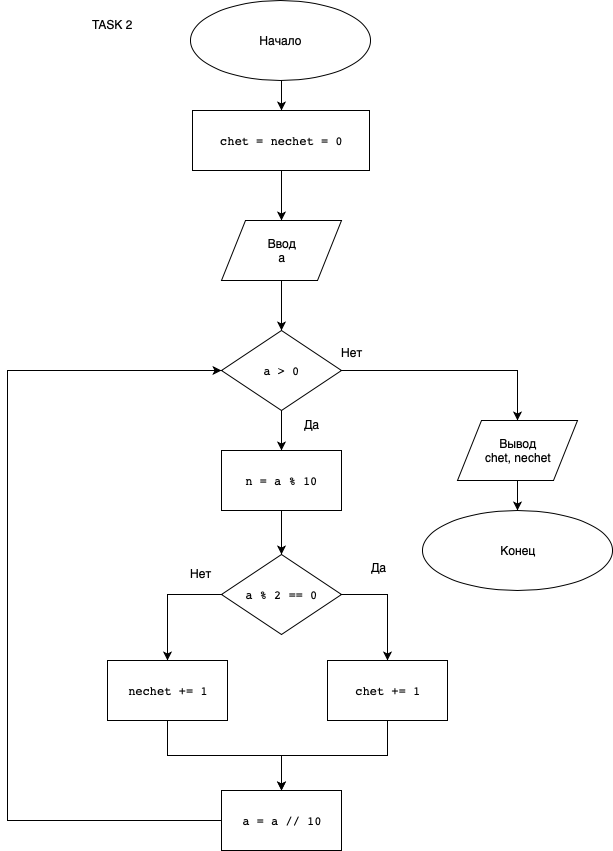

The diagram above was exported from draw.io. Its source (the exported page's mxGraphModel, read from the mxfile embedded in the PNG):
<mxGraphModel dx="1398" dy="814" grid="1" gridSize="10" guides="1" tooltips="1" connect="1" arrows="1" fold="1" page="1" pageScale="1" pageWidth="827" pageHeight="1169" math="0" shadow="0">
  <root>
    <mxCell id="amgNwC-Lg6fFavLD3CQz-0" />
    <mxCell id="amgNwC-Lg6fFavLD3CQz-1" parent="amgNwC-Lg6fFavLD3CQz-0" />
    <mxCell id="amgNwC-Lg6fFavLD3CQz-4" style="edgeStyle=orthogonalEdgeStyle;rounded=0;orthogonalLoop=1;jettySize=auto;html=1;exitX=0.5;exitY=1;exitDx=0;exitDy=0;entryX=0.5;entryY=0;entryDx=0;entryDy=0;" parent="amgNwC-Lg6fFavLD3CQz-1" source="amgNwC-Lg6fFavLD3CQz-2" target="amgNwC-Lg6fFavLD3CQz-3" edge="1">
      <mxGeometry relative="1" as="geometry" />
    </mxCell>
    <mxCell id="amgNwC-Lg6fFavLD3CQz-2" value="Начало" style="ellipse;whiteSpace=wrap;html=1;" parent="amgNwC-Lg6fFavLD3CQz-1" vertex="1">
      <mxGeometry x="323" y="30" width="180" height="80" as="geometry" />
    </mxCell>
    <mxCell id="amgNwC-Lg6fFavLD3CQz-6" style="edgeStyle=orthogonalEdgeStyle;rounded=0;orthogonalLoop=1;jettySize=auto;html=1;exitX=0.5;exitY=1;exitDx=0;exitDy=0;entryX=0.5;entryY=0;entryDx=0;entryDy=0;" parent="amgNwC-Lg6fFavLD3CQz-1" source="amgNwC-Lg6fFavLD3CQz-3" target="amgNwC-Lg6fFavLD3CQz-5" edge="1">
      <mxGeometry relative="1" as="geometry" />
    </mxCell>
    <mxCell id="amgNwC-Lg6fFavLD3CQz-3" value="&lt;pre&gt;chet = nechet = &lt;span&gt;0&lt;/span&gt;&lt;/pre&gt;" style="rounded=0;whiteSpace=wrap;html=1;" parent="amgNwC-Lg6fFavLD3CQz-1" vertex="1">
      <mxGeometry x="325" y="140" width="177" height="60" as="geometry" />
    </mxCell>
    <mxCell id="amgNwC-Lg6fFavLD3CQz-8" style="edgeStyle=orthogonalEdgeStyle;rounded=0;orthogonalLoop=1;jettySize=auto;html=1;exitX=0.5;exitY=1;exitDx=0;exitDy=0;entryX=0.5;entryY=0;entryDx=0;entryDy=0;" parent="amgNwC-Lg6fFavLD3CQz-1" source="amgNwC-Lg6fFavLD3CQz-5" target="amgNwC-Lg6fFavLD3CQz-7" edge="1">
      <mxGeometry relative="1" as="geometry" />
    </mxCell>
    <mxCell id="amgNwC-Lg6fFavLD3CQz-5" value="Ввод&lt;br&gt;а&lt;br&gt;" style="shape=parallelogram;perimeter=parallelogramPerimeter;whiteSpace=wrap;html=1;" parent="amgNwC-Lg6fFavLD3CQz-1" vertex="1">
      <mxGeometry x="354" y="250" width="120" height="60" as="geometry" />
    </mxCell>
    <mxCell id="amgNwC-Lg6fFavLD3CQz-10" style="edgeStyle=orthogonalEdgeStyle;rounded=0;orthogonalLoop=1;jettySize=auto;html=1;exitX=0.5;exitY=1;exitDx=0;exitDy=0;entryX=0.5;entryY=0;entryDx=0;entryDy=0;" parent="amgNwC-Lg6fFavLD3CQz-1" source="amgNwC-Lg6fFavLD3CQz-7" target="amgNwC-Lg6fFavLD3CQz-9" edge="1">
      <mxGeometry relative="1" as="geometry" />
    </mxCell>
    <mxCell id="amgNwC-Lg6fFavLD3CQz-26" style="edgeStyle=orthogonalEdgeStyle;rounded=0;orthogonalLoop=1;jettySize=auto;html=1;exitX=1;exitY=0.5;exitDx=0;exitDy=0;" parent="amgNwC-Lg6fFavLD3CQz-1" source="amgNwC-Lg6fFavLD3CQz-7" target="amgNwC-Lg6fFavLD3CQz-24" edge="1">
      <mxGeometry relative="1" as="geometry" />
    </mxCell>
    <mxCell id="amgNwC-Lg6fFavLD3CQz-7" value="&lt;pre&gt;a &amp;gt; &lt;span&gt;0&lt;/span&gt;&lt;/pre&gt;" style="rhombus;whiteSpace=wrap;html=1;" parent="amgNwC-Lg6fFavLD3CQz-1" vertex="1">
      <mxGeometry x="354" y="360" width="120" height="80" as="geometry" />
    </mxCell>
    <mxCell id="amgNwC-Lg6fFavLD3CQz-12" style="edgeStyle=orthogonalEdgeStyle;rounded=0;orthogonalLoop=1;jettySize=auto;html=1;exitX=0.5;exitY=1;exitDx=0;exitDy=0;entryX=0.5;entryY=0;entryDx=0;entryDy=0;" parent="amgNwC-Lg6fFavLD3CQz-1" source="amgNwC-Lg6fFavLD3CQz-9" target="amgNwC-Lg6fFavLD3CQz-11" edge="1">
      <mxGeometry relative="1" as="geometry" />
    </mxCell>
    <mxCell id="amgNwC-Lg6fFavLD3CQz-9" value="&lt;pre&gt;n = a % &lt;span&gt;10&lt;/span&gt;&lt;/pre&gt;" style="rounded=0;whiteSpace=wrap;html=1;" parent="amgNwC-Lg6fFavLD3CQz-1" vertex="1">
      <mxGeometry x="354" y="480" width="120" height="60" as="geometry" />
    </mxCell>
    <mxCell id="amgNwC-Lg6fFavLD3CQz-14" style="edgeStyle=orthogonalEdgeStyle;rounded=0;orthogonalLoop=1;jettySize=auto;html=1;exitX=1;exitY=0.5;exitDx=0;exitDy=0;entryX=0.5;entryY=0;entryDx=0;entryDy=0;" parent="amgNwC-Lg6fFavLD3CQz-1" source="amgNwC-Lg6fFavLD3CQz-11" target="amgNwC-Lg6fFavLD3CQz-13" edge="1">
      <mxGeometry relative="1" as="geometry" />
    </mxCell>
    <mxCell id="amgNwC-Lg6fFavLD3CQz-17" style="edgeStyle=orthogonalEdgeStyle;rounded=0;orthogonalLoop=1;jettySize=auto;html=1;exitX=0;exitY=0.5;exitDx=0;exitDy=0;entryX=0.5;entryY=0;entryDx=0;entryDy=0;" parent="amgNwC-Lg6fFavLD3CQz-1" source="amgNwC-Lg6fFavLD3CQz-11" target="amgNwC-Lg6fFavLD3CQz-16" edge="1">
      <mxGeometry relative="1" as="geometry" />
    </mxCell>
    <mxCell id="amgNwC-Lg6fFavLD3CQz-11" value="&lt;pre&gt;a % &lt;span&gt;2 &lt;/span&gt;== &lt;span&gt;0&lt;/span&gt;&lt;/pre&gt;" style="rhombus;whiteSpace=wrap;html=1;" parent="amgNwC-Lg6fFavLD3CQz-1" vertex="1">
      <mxGeometry x="354" y="584" width="120" height="80" as="geometry" />
    </mxCell>
    <mxCell id="amgNwC-Lg6fFavLD3CQz-21" style="edgeStyle=orthogonalEdgeStyle;rounded=0;orthogonalLoop=1;jettySize=auto;html=1;exitX=0.5;exitY=1;exitDx=0;exitDy=0;entryX=0.5;entryY=0;entryDx=0;entryDy=0;" parent="amgNwC-Lg6fFavLD3CQz-1" source="amgNwC-Lg6fFavLD3CQz-13" target="amgNwC-Lg6fFavLD3CQz-19" edge="1">
      <mxGeometry relative="1" as="geometry">
        <mxPoint x="420" y="820" as="targetPoint" />
      </mxGeometry>
    </mxCell>
    <mxCell id="amgNwC-Lg6fFavLD3CQz-13" value="&lt;pre&gt;chet += &lt;span&gt;1&lt;/span&gt;&lt;/pre&gt;" style="rounded=0;whiteSpace=wrap;html=1;" parent="amgNwC-Lg6fFavLD3CQz-1" vertex="1">
      <mxGeometry x="460" y="690" width="120" height="60" as="geometry" />
    </mxCell>
    <mxCell id="amgNwC-Lg6fFavLD3CQz-15" value="Да" style="text;html=1;resizable=0;points=[];autosize=1;align=left;verticalAlign=top;spacingTop=-4;" parent="amgNwC-Lg6fFavLD3CQz-1" vertex="1">
      <mxGeometry x="502" y="588" width="30" height="20" as="geometry" />
    </mxCell>
    <mxCell id="amgNwC-Lg6fFavLD3CQz-20" style="edgeStyle=orthogonalEdgeStyle;rounded=0;orthogonalLoop=1;jettySize=auto;html=1;exitX=0.5;exitY=1;exitDx=0;exitDy=0;" parent="amgNwC-Lg6fFavLD3CQz-1" source="amgNwC-Lg6fFavLD3CQz-16" target="amgNwC-Lg6fFavLD3CQz-19" edge="1">
      <mxGeometry relative="1" as="geometry" />
    </mxCell>
    <mxCell id="amgNwC-Lg6fFavLD3CQz-16" value="&lt;pre&gt;nechet += 1&lt;/pre&gt;" style="rounded=0;whiteSpace=wrap;html=1;" parent="amgNwC-Lg6fFavLD3CQz-1" vertex="1">
      <mxGeometry x="240" y="690" width="120" height="60" as="geometry" />
    </mxCell>
    <mxCell id="amgNwC-Lg6fFavLD3CQz-18" value="Нет" style="text;html=1;resizable=0;points=[];autosize=1;align=left;verticalAlign=top;spacingTop=-4;" parent="amgNwC-Lg6fFavLD3CQz-1" vertex="1">
      <mxGeometry x="321" y="594" width="40" height="20" as="geometry" />
    </mxCell>
    <mxCell id="amgNwC-Lg6fFavLD3CQz-22" style="edgeStyle=orthogonalEdgeStyle;rounded=0;orthogonalLoop=1;jettySize=auto;html=1;exitX=0;exitY=0.5;exitDx=0;exitDy=0;entryX=0;entryY=0.5;entryDx=0;entryDy=0;" parent="amgNwC-Lg6fFavLD3CQz-1" source="amgNwC-Lg6fFavLD3CQz-19" target="amgNwC-Lg6fFavLD3CQz-7" edge="1">
      <mxGeometry relative="1" as="geometry">
        <Array as="points">
          <mxPoint x="140" y="850" />
          <mxPoint x="140" y="400" />
        </Array>
      </mxGeometry>
    </mxCell>
    <mxCell id="amgNwC-Lg6fFavLD3CQz-19" value="&lt;pre&gt;a = a // &lt;span&gt;10&lt;br&gt;&lt;/span&gt;&lt;/pre&gt;" style="rounded=0;whiteSpace=wrap;html=1;" parent="amgNwC-Lg6fFavLD3CQz-1" vertex="1">
      <mxGeometry x="354" y="820" width="120" height="60" as="geometry" />
    </mxCell>
    <mxCell id="amgNwC-Lg6fFavLD3CQz-23" value="Нет" style="text;html=1;resizable=0;points=[];autosize=1;align=left;verticalAlign=top;spacingTop=-4;" parent="amgNwC-Lg6fFavLD3CQz-1" vertex="1">
      <mxGeometry x="472" y="373" width="40" height="20" as="geometry" />
    </mxCell>
    <mxCell id="amgNwC-Lg6fFavLD3CQz-28" style="edgeStyle=orthogonalEdgeStyle;rounded=0;orthogonalLoop=1;jettySize=auto;html=1;exitX=0.5;exitY=1;exitDx=0;exitDy=0;" parent="amgNwC-Lg6fFavLD3CQz-1" source="amgNwC-Lg6fFavLD3CQz-24" target="amgNwC-Lg6fFavLD3CQz-27" edge="1">
      <mxGeometry relative="1" as="geometry" />
    </mxCell>
    <mxCell id="amgNwC-Lg6fFavLD3CQz-24" value="Вывод&lt;br&gt;chet, nechet&lt;br&gt;" style="shape=parallelogram;perimeter=parallelogramPerimeter;whiteSpace=wrap;html=1;" parent="amgNwC-Lg6fFavLD3CQz-1" vertex="1">
      <mxGeometry x="590" y="450" width="120" height="60" as="geometry" />
    </mxCell>
    <mxCell id="amgNwC-Lg6fFavLD3CQz-27" value="Конец" style="ellipse;whiteSpace=wrap;html=1;" parent="amgNwC-Lg6fFavLD3CQz-1" vertex="1">
      <mxGeometry x="555" y="540" width="190" height="80" as="geometry" />
    </mxCell>
    <mxCell id="HldWs-LsuEa87VgGbK-Q-0" value="Да" style="text;html=1;resizable=0;points=[];autosize=1;align=left;verticalAlign=top;spacingTop=-4;" parent="amgNwC-Lg6fFavLD3CQz-1" vertex="1">
      <mxGeometry x="435" y="445" width="30" height="20" as="geometry" />
    </mxCell>
    <mxCell id="qJP_kkPT63711V8pQ2IX-0" value="TASK 2" style="text;html=1;resizable=0;points=[];autosize=1;align=left;verticalAlign=top;spacingTop=-4;" parent="amgNwC-Lg6fFavLD3CQz-1" vertex="1">
      <mxGeometry x="223" y="45" width="60" height="20" as="geometry" />
    </mxCell>
  </root>
</mxGraphModel>